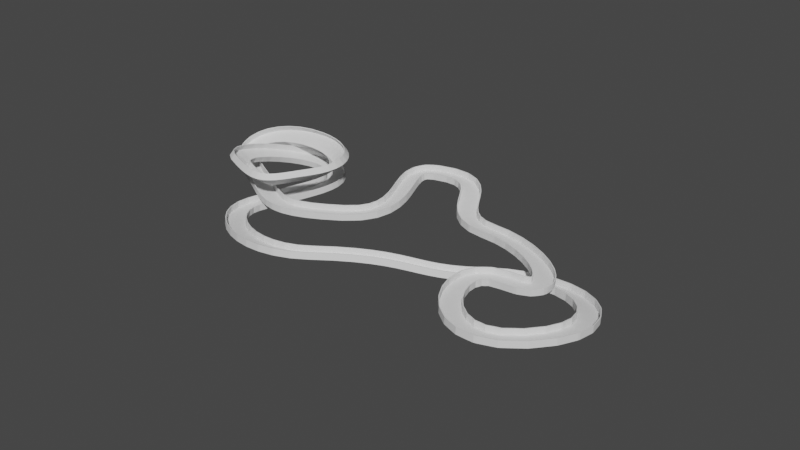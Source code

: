# Source: untitled.blend  (saved by Blender 3.1.7; exported with 4.5.12 LTS)
import bpy
from mathutils import Matrix  # noqa: F401  (used for matrix-valued properties, if any)

bpy.ops.wm.read_factory_settings(use_empty=True)
scene = bpy.context.scene
scene.name = 'Scene'

# ---- collections
col_collection = bpy.data.collections.new('Collection'); scene.collection.children.link(col_collection)

# ---- world
world_world = bpy.data.worlds.new('World'); scene.world = world_world
world_world.use_nodes = True; world_world.node_tree.nodes.clear()
_N = world_world.node_tree.nodes; _L = world_world.node_tree.links
n0 = _N.new('ShaderNodeOutputWorld'); n0.name = 'World Output'; n0.location = (300, 300)
n1 = _N.new('ShaderNodeBackground'); n1.name = 'Background'; n1.location = (10, 300)
n1.inputs[0].default_value = (0.05088, 0.05088, 0.05088, 1.0)
_L.new(n1.outputs[0], n0.inputs[0])
n0.is_active_output = True
world_world.color = (0.05088, 0.05088, 0.05088)
world_world.use_sun_shadow = False
world_world.sun_shadow_jitter_overblur = 0.0

# ---- meshes
me_cube = bpy.data.meshes.new('Cube')
me_cube.from_pydata([(-0.7346, -5.461, -0.1258), (-0.7346, -5.461, 0.1258), (-0.7346, 8.899, -0.1258), (-0.7346, 8.899, 0.1258), (0.7346, -5.461, -0.1258), (0.7346, -5.461, 0.1258), (0.7346, 8.899, -0.1258), (0.7346, 8.899, 0.1258), (-0.7346, 8.318, -0.1258), (-0.7346, -4.881, -0.1258), (-0.7346, -4.881, 0.1258), (-0.7346, 8.318, 0.1258), (0.7346, -4.881, -0.1258), (0.7346, 8.318, -0.1258), (0.7346, 8.318, 0.1258), (0.7346, -4.881, 0.1258), (-0.7346, 8.318, 1.596), (-0.7346, 8.899, 1.596), (0.7346, 8.899, 1.596), (0.7346, -4.881, 1.596), (0.7346, -5.461, 1.596), (-0.7346, -5.461, 1.596), (-0.7346, -4.881, 1.596), (0.7346, 8.318, 1.596), (-0.7346, 8.318, 3.596), (-0.7346, 8.899, 3.596), (0.7346, 8.899, 3.596), (0.7346, -4.881, 3.596), (0.7346, -5.461, 3.596), (-0.7346, -5.461, 3.596), (-0.7346, -4.881, 3.596), (0.7346, 8.318, 3.596), (-0.7346, 8.318, 4.596), (-0.7346, 8.899, 4.596), (0.7346, 8.899, 4.596), (0.7346, -4.881, 4.596), (0.7346, -5.461, 4.596), (-0.7346, -5.461, 4.596), (-0.7346, -4.881, 4.596), (0.7346, 8.318, 4.596)], [], [(2, 3, 7, 6), (4, 5, 1, 0), (9, 12, 4, 0), (1, 5, 20, 21), (14, 11, 10, 15), (2, 6, 13, 8), (8, 13, 12, 9), (16, 23, 31, 24), (11, 14, 23, 16), (7, 3, 17, 18), (15, 10, 22, 19), (24, 31, 39, 32), (26, 25, 33, 34), (19, 22, 30, 27), (21, 20, 28, 29), (18, 17, 25, 26), (35, 38, 37, 36), (34, 33, 32, 39), (27, 30, 38, 35), (29, 28, 36, 37)])
_uv = me_cube.uv_layers.new(name='UVMap')
_uv.uv.foreach_set('vector', [0.375, 0.25, 0.625, 0.25, 0.625, 0.5, 0.375, 0.5, 0.375, 0.75, 0.625, 0.75, 0.625, 1.0, 0.375, 1.0, 0.125, 0.6667, 0.375, 0.6667, 0.375, 0.75, 0.125, 0.75, 0.625, 1.0, 0.625, 0.75, 0.625, 0.75, 0.625, 1.0, 0.625, 0.5833, 0.875, 0.5833, 0.875, 0.6667, 0.625, 0.6667, 0.125, 0.5, 0.375, 0.5, 0.375, 0.5833, 0.125, 0.5833, 0.125, 0.5833, 0.375, 0.5833, 0.375, 0.6667, 0.125, 0.6667, 0.875, 0.5833, 0.625, 0.5833, 0.625, 0.5833, 0.875, 0.5833, 0.875, 0.5833, 0.625, 0.5833, 0.625, 0.5833, 0.875, 0.5833, 0.625, 0.5, 0.625, 0.25, 0.625, 0.25, 0.625, 0.5, 0.625, 0.6667, 0.875, 0.6667, 0.875, 0.6667, 0.625, 0.6667, 0.875, 0.5833, 0.625, 0.5833, 0.625, 0.5833, 0.875, 0.5833, 0.625, 0.5, 0.625, 0.25, 0.625, 0.25, 0.625, 0.5, 0.625, 0.6667, 0.875, 0.6667, 0.875, 0.6667, 0.625, 0.6667, 0.625, 1.0, 0.625, 0.75, 0.625, 0.75, 0.625, 1.0, 0.625, 0.5, 0.625, 0.25, 0.625, 0.25, 0.625, 0.5, 0.625, 0.6667, 0.875, 0.6667, 0.875, 0.75, 0.625, 0.75, 0.625, 0.5, 0.875, 0.5, 0.875, 0.5833, 0.625, 0.5833, 0.625, 0.6667, 0.875, 0.6667, 0.875, 0.6667, 0.625, 0.6667, 0.625, 1.0, 0.625, 0.75, 0.625, 0.75, 0.625, 1.0])
me_cube.use_remesh_fix_poles = True
me_cube.use_remesh_preserve_attributes = False
me_cube.update()

# ---- curves / text
cu_beziercurve = bpy.data.curves.new('BezierCurve', 'CURVE')
cu_beziercurve.dimensions = '3D'
_sp = cu_beziercurve.splines.new('BEZIER'); _sp.bezier_points.add(12)
_sp.bezier_points.foreach_set('co', [-0.6, 0.8185, 0.1748, 1.0, 0.0, 0.0, 2.0, -1.0, 0.0, 3.0, -2.0, 0.0, 1.4, -0.7, -0.2622, -0.5, -2.1, 0.0, -2.5, -1.3, -0.1748, -2.3, 0.3, -0.06555, -3.0, -1.1, 0.3496, -1.8, -0.8, 0.3496, -2.555, 0.3, 0.3496, -3.1, -0.6966, 0.0, -1.0, -0.9, 0.0])
_sp.bezier_points.foreach_set('handle_left', [-1.265, 0.5769, 0.1748, 0.0, 0.0, 0.0, 3.0, -1.0, 0.0, 1.993, -3.007, 0.0, 2.539, 0.1546, -0.2622, 0.6394, -1.245, 0.0, -2.661, -1.945, -0.1748, -1.72, -0.02607, -0.06555, -3.605, -0.8239, 0.3496, -2.142, -1.371, 0.3496, -1.892, 0.2559, 0.3496, -4.236, -0.1408, 0.0, -2.053, -1.601, 0.0])
_sp.bezier_points.foreach_set('handle_right', [0.5, 1.218, 0.1748, 2.0, 0.0, 0.0, 1.0, -1.0, 0.0, 4.0, -1.0, 0.0, 0.6, -1.3, -0.2622, -1.3, -2.7, 0.0, -2.259, -0.3296, -0.1748, -2.959, 0.6704, -0.06555, -2.059, -1.53, 0.3496, -1.459, -0.2296, 0.3496, -3.614, 0.3704, 0.3496, -2.147, -1.163, 0.0, -0.04701, -0.2662, 0.0])
for _p, _l, _r in zip(_sp.bezier_points, ['ALIGNED', 'ALIGNED', 'ALIGNED', 'ALIGNED', 'ALIGNED', 'ALIGNED', 'ALIGNED', 'ALIGNED', 'ALIGNED', 'ALIGNED', 'ALIGNED', 'ALIGNED', 'ALIGNED'], ['ALIGNED', 'ALIGNED', 'ALIGNED', 'ALIGNED', 'ALIGNED', 'ALIGNED', 'ALIGNED', 'ALIGNED', 'ALIGNED', 'ALIGNED', 'ALIGNED', 'ALIGNED', 'ALIGNED']): _p.handle_left_type = _l; _p.handle_right_type = _r
_sp.order_u = 0
_sp.order_v = 0
_sp.use_cyclic_u = True
cu_beziercurve.use_path = True
cu_beziercurve.fill_mode = 'FULL'

# ---- objects
ob_cube = bpy.data.objects.new('Cube', me_cube)
ob_beziercurve = bpy.data.objects.new('BezierCurve', cu_beziercurve)

# ---- transforms, parenting, visibility, modifiers, constraints
ob_cube.location = (-0.3395, -1.715, 0.5029)
_m = ob_cube.modifiers.new('Array', 'ARRAY')
_m.fit_type = 'FIT_CURVE'
_m.curve = ob_beziercurve
_m = ob_cube.modifiers.new('Curve', 'CURVE')
_m.object = ob_beziercurve
ob_beziercurve.location = (0.0, 0.0, 0.0)
ob_beziercurve.scale = (45.77, 45.77, 45.77)

# ---- collection membership
col_collection.objects.link(ob_cube)
col_collection.objects.link(ob_beziercurve)

# ---- scene / render settings (as saved in the file)
scene.frame_start = 1; scene.frame_end = 250; scene.frame_set(1)
scene.render.engine = 'BLENDER_EEVEE_NEXT'
scene.cycles.sampling_pattern = 'TABULATED_SOBOL'
scene.cycles.use_light_tree = False
scene.view_settings.view_transform = 'Filmic'
bpy.context.view_layer.update()

# ---- added for rendering (the .blend has no active camera and no usable light): camera, sun
cam_auto = bpy.data.cameras.new('AutoCamera')
cam_auto.lens = 50.0
cam_auto.sensor_width = 36.0
cam_auto.clip_end = 7388.6
ob_auto_camera = bpy.data.objects.new('AutoCamera', cam_auto)
scene.collection.objects.link(ob_auto_camera)
ob_auto_camera.location = (415.596, -534.53, 338.803)
ob_auto_camera.rotation_euler = (1.09748, -7.21219e-08, 0.694738)
scene.camera = ob_auto_camera
light_auto_sun = bpy.data.lights.new('AutoSun', 'SUN')
light_auto_sun.energy = 3.0
light_auto_sun.angle = 0.0523599
ob_auto_sun = bpy.data.objects.new('AutoSun', light_auto_sun)
scene.collection.objects.link(ob_auto_sun)
ob_auto_sun.rotation_euler = (0.872665, 0.174533, 0.523599)
bpy.context.view_layer.update()
